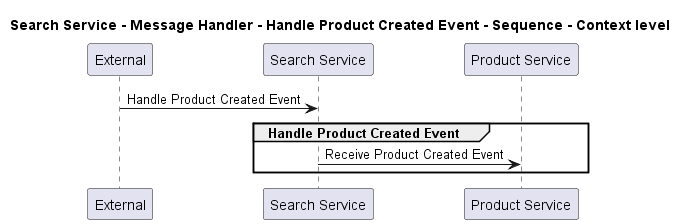

The diagram above was rendered by PlantUML. Its source (embedded in the PNG):
@startuml
!pragma layout smetana

title Search Service - Message Handler - Handle Product Created Event - Sequence - Context level

participant "External" as C4InterFlow.SoftwareSystems.ExternalSystem
participant "Search Service" as ECommercePlatform.SoftwareSystems.SearchService
participant "Product Service" as ECommercePlatform.SoftwareSystems.ProductService

C4InterFlow.SoftwareSystems.ExternalSystem -> ECommercePlatform.SoftwareSystems.SearchService : Handle Product Created Event
group Handle Product Created Event
ECommercePlatform.SoftwareSystems.SearchService -> ECommercePlatform.SoftwareSystems.ProductService : Receive Product Created Event
end


@enduml